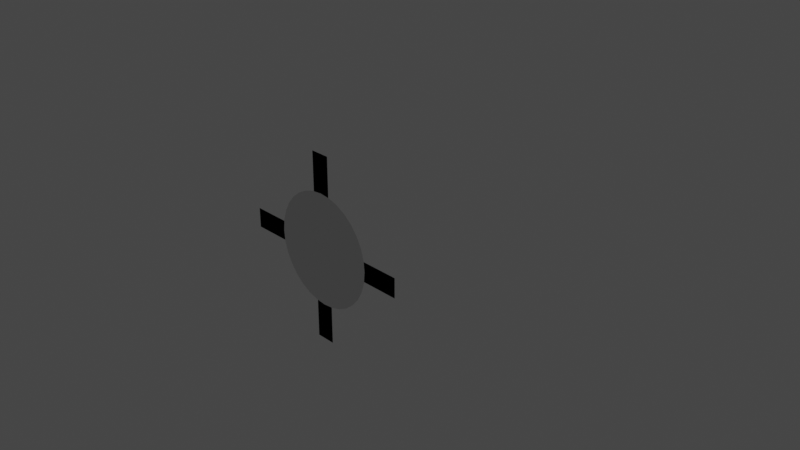 # Source: ground_new.blend  (saved by Blender 2.83.18; exported with 4.5.12 LTS)
import bpy
from mathutils import Matrix  # noqa: F401  (used for matrix-valued properties, if any)

bpy.ops.wm.read_factory_settings(use_empty=True)
scene = bpy.context.scene
scene.name = 'Scene'

# ---- collections
col_collection = bpy.data.collections.new('Collection'); scene.collection.children.link(col_collection)

# ---- materials (node trees are filled in below, after node groups)
mat_material_001 = bpy.data.materials.new('Material.001')
mat_material_001.use_transparent_shadow = False
mat_material_003 = bpy.data.materials.new('Material.003')
mat_material_003.use_transparent_shadow = False
mat_material_004 = bpy.data.materials.new('Material.004')
mat_material_004.use_transparent_shadow = False
mat_material_005 = bpy.data.materials.new('Material.005')
mat_material_005.use_transparent_shadow = False
mat_material_002 = bpy.data.materials.new('Material.002')
mat_material_002.use_transparent_shadow = False

# ---- material node trees
mat_material_001.use_nodes = True; mat_material_001.node_tree.nodes.clear()
_N = mat_material_001.node_tree.nodes; _L = mat_material_001.node_tree.links
n0 = _N.new('ShaderNodeOutputMaterial'); n0.name = 'Material Output'; n0.location = (300, 300)
n1 = _N.new('ShaderNodeBsdfDiffuse'); n1.name = 'Diffuse BSDF'; n1.location = (10, 300)
n1.inputs[1].default_value = 0.5
_L.new(n1.outputs[0], n0.inputs[0])
n0.is_active_output = True
mat_material_003.use_nodes = True; mat_material_003.node_tree.nodes.clear()
_N = mat_material_003.node_tree.nodes; _L = mat_material_003.node_tree.links
n0 = _N.new('ShaderNodeOutputMaterial'); n0.name = 'Material Output'; n0.location = (300, 300)
n1 = _N.new('ShaderNodeBsdfDiffuse'); n1.name = 'Diffuse BSDF'; n1.location = (10, 300)
n1.inputs[0].default_value = (0.0, 0.0, 0.0, 1.0)
n1.inputs[1].default_value = 0.5
_L.new(n1.outputs[0], n0.inputs[0])
n0.is_active_output = True
mat_material_004.use_nodes = True; mat_material_004.node_tree.nodes.clear()
_N = mat_material_004.node_tree.nodes; _L = mat_material_004.node_tree.links
n0 = _N.new('ShaderNodeOutputMaterial'); n0.name = 'Material Output'; n0.location = (300, 300)
n1 = _N.new('ShaderNodeBsdfDiffuse'); n1.name = 'Diffuse BSDF'; n1.location = (10, 300)
n1.inputs[0].default_value = (0.0, 0.0, 0.0, 1.0)
n1.inputs[1].default_value = 0.5
_L.new(n1.outputs[0], n0.inputs[0])
n0.is_active_output = True
mat_material_005.use_nodes = True; mat_material_005.node_tree.nodes.clear()
_N = mat_material_005.node_tree.nodes; _L = mat_material_005.node_tree.links
n0 = _N.new('ShaderNodeOutputMaterial'); n0.name = 'Material Output'; n0.location = (300, 300)
n1 = _N.new('ShaderNodeBsdfDiffuse'); n1.name = 'Diffuse BSDF'; n1.location = (10, 300)
n1.inputs[0].default_value = (0.0, 0.0, 0.0, 1.0)
n1.inputs[1].default_value = 0.5
_L.new(n1.outputs[0], n0.inputs[0])
n0.is_active_output = True
mat_material_002.use_nodes = True; mat_material_002.node_tree.nodes.clear()
_N = mat_material_002.node_tree.nodes; _L = mat_material_002.node_tree.links
n0 = _N.new('ShaderNodeOutputMaterial'); n0.name = 'Material Output'; n0.location = (300, 300)
n1 = _N.new('ShaderNodeBsdfDiffuse'); n1.name = 'Diffuse BSDF'; n1.location = (10, 300)
n1.inputs[0].default_value = (0.0, 0.0, 0.0, 1.0)
n1.inputs[1].default_value = 0.5
_L.new(n1.outputs[0], n0.inputs[0])
n0.is_active_output = True

# ---- world
world_world = bpy.data.worlds.new('World'); scene.world = world_world
world_world.use_nodes = True; world_world.node_tree.nodes.clear()
_N = world_world.node_tree.nodes; _L = world_world.node_tree.links
n0 = _N.new('ShaderNodeOutputWorld'); n0.name = 'World Output'; n0.location = (300, 300)
n1 = _N.new('ShaderNodeBackground'); n1.name = 'Background'; n1.location = (10, 300)
n1.inputs[0].default_value = (0.05088, 0.05088, 0.05088, 1.0)
_L.new(n1.outputs[0], n0.inputs[0])
n0.is_active_output = True
world_world.color = (0.05088, 0.05088, 0.05088)
world_world.use_sun_shadow = False
world_world.sun_shadow_jitter_overblur = 0.0

# ---- cameras
cam_camera = bpy.data.cameras.new('Camera')
cam_camera.clip_end = 100.0
cam_camera.ortho_scale = 7.314

# ---- lights
light_light = bpy.data.lights.new('Light', 'POINT')
light_light.transmission_factor = 0.0
light_light.energy = 1000.0
light_light.shadow_soft_size = 0.1
light_light.shadow_maximum_resolution = 0.006
light_light.use_absolute_resolution = True

# ---- meshes
me_m_center = bpy.data.meshes.new('M_Center')
me_m_center.from_pydata([(0.0, 0.6, 1.0), (0.1171, 0.5885, 1.0), (0.2296, 0.5543, 1.0), (0.3333, 0.4989, 1.0), (0.4243, 0.4243, 1.0), (0.4989, 0.3333, 1.0), (0.5543, 0.2296, 1.0), (0.5885, 0.1171, 1.0), (0.6, 4.53e-08, 1.0), (0.5885, -0.1171, 1.0), (0.5543, -0.2296, 1.0), (0.4989, -0.3333, 1.0), (0.4243, -0.4243, 1.0), (0.3333, -0.4989, 1.0), (0.2296, -0.5543, 1.0), (0.1171, -0.5885, 1.0), (-1.955e-07, -0.6, 1.0), (-0.1171, -0.5885, 1.0), (-0.2296, -0.5543, 1.0), (-0.3333, -0.4989, 1.0), (-0.4243, -0.4243, 1.0), (-0.4989, -0.3333, 1.0), (-0.5543, -0.2296, 1.0), (-0.5885, -0.1171, 1.0), (-0.6, 5.794e-07, 1.0), (-0.5885, 0.1171, 1.0), (-0.5543, 0.2296, 1.0), (-0.4989, 0.3333, 1.0), (-0.4243, 0.4243, 1.0), (-0.3333, 0.4989, 1.0), (-0.2296, 0.5543, 1.0), (-0.1171, 0.5885, 1.0)], [], [(1, 0, 31, 30, 29, 28, 27, 26, 25, 24, 23, 22, 21, 20, 19, 18, 17, 16, 15, 14, 13, 12, 11, 10, 9, 8, 7, 6, 5, 4, 3, 2)])
_uv = me_m_center.uv_layers.new(name='UVMap')
_uv.uv.foreach_set('vector', [0.2968, 0.4854, 0.25, 0.49, 0.2032, 0.4854, 0.1582, 0.4717, 0.1167, 0.4496, 0.08029, 0.4197, 0.05045, 0.3833, 0.02827, 0.3418, 0.01461, 0.2968, 0.01, 0.25, 0.01461, 0.2032, 0.02827, 0.1582, 0.05045, 0.1167, 0.08029, 0.08029, 0.1167, 0.05045, 0.1582, 0.02827, 0.2032, 0.01461, 0.25, 0.01, 0.2968, 0.01461, 0.3418, 0.02827, 0.3833, 0.05045, 0.4197, 0.08029, 0.4496, 0.1167, 0.4717, 0.1582, 0.4854, 0.2032, 0.49, 0.25, 0.4854, 0.2968, 0.4717, 0.3418, 0.4496, 0.3833, 0.4197, 0.4197, 0.3833, 0.4496, 0.3418, 0.4717])
me_m_center.materials.append(mat_material_001)
me_m_center.use_remesh_fix_poles = True
me_m_center.use_remesh_preserve_attributes = False
me_m_center.use_mirror_vertex_groups = False
me_m_center.update()
me_m_facen = bpy.data.meshes.new('M_FaceN')
me_m_facen.from_pydata([(-1.0, -0.1064, 1.0), (-1.0, 0.1036, 1.0), (1.0, -0.1064, 1.0), (1.0, 0.1036, 1.0)], [], [(3, 1, 0, 2)])
_uv = me_m_facen.uv_layers.new(name='UVMap')
_uv.uv.foreach_set('vector', [0.625, 0.5, 0.875, 0.5, 0.875, 0.75, 0.625, 0.75])
me_m_facen.materials.append(mat_material_003)
me_m_facen.use_remesh_fix_poles = True
me_m_facen.use_remesh_preserve_attributes = False
me_m_facen.use_mirror_vertex_groups = False
me_m_facen.update()
me_m_faces = bpy.data.meshes.new('M_FaceS')
me_m_faces.from_pydata([(-1.0, -0.1064, 1.0), (-1.0, 0.1036, 1.0), (1.0, -0.1064, 1.0), (1.0, 0.1036, 1.0)], [], [(3, 1, 0, 2)])
_uv = me_m_faces.uv_layers.new(name='UVMap')
_uv.uv.foreach_set('vector', [0.625, 0.5, 0.875, 0.5, 0.875, 0.75, 0.625, 0.75])
me_m_faces.materials.append(mat_material_004)
me_m_faces.use_remesh_fix_poles = True
me_m_faces.use_remesh_preserve_attributes = False
me_m_faces.use_mirror_vertex_groups = False
me_m_faces.update()
me_m_facew = bpy.data.meshes.new('M_FaceW')
me_m_facew.from_pydata([(-1.0, -0.1064, 1.0), (-1.0, 0.1036, 1.0), (1.0, -0.1064, 1.0), (1.0, 0.1036, 1.0)], [], [(3, 1, 0, 2)])
_uv = me_m_facew.uv_layers.new(name='UVMap')
_uv.uv.foreach_set('vector', [0.625, 0.5, 0.875, 0.5, 0.875, 0.75, 0.625, 0.75])
me_m_facew.materials.append(mat_material_005)
me_m_facew.use_remesh_fix_poles = True
me_m_facew.use_remesh_preserve_attributes = False
me_m_facew.use_mirror_vertex_groups = False
me_m_facew.update()
me_m_facee = bpy.data.meshes.new('M_FaceE')
me_m_facee.from_pydata([(-1.0, -0.1064, 1.0), (-1.0, 0.1036, 1.0), (1.0, -0.1064, 1.0), (1.0, 0.1036, 1.0)], [], [(3, 1, 0, 2)])
_uv = me_m_facee.uv_layers.new(name='UVMap')
_uv.uv.foreach_set('vector', [0.625, 0.5, 0.875, 0.5, 0.875, 0.75, 0.625, 0.75])
me_m_facee.materials.append(mat_material_002)
me_m_facee.use_remesh_fix_poles = True
me_m_facee.use_remesh_preserve_attributes = False
me_m_facee.use_mirror_vertex_groups = False
me_m_facee.update()

# ---- objects
ob_light = bpy.data.objects.new('Light', light_light)
ob_camera = bpy.data.objects.new('Camera', cam_camera)
ob_center = bpy.data.objects.new('Center', me_m_center)
ob_facen = bpy.data.objects.new('FaceN', me_m_facen)
ob_faces = bpy.data.objects.new('FaceS', me_m_faces)
ob_facew = bpy.data.objects.new('FaceW', me_m_facew)
ob_facee = bpy.data.objects.new('FaceE', me_m_facee)

# ---- transforms, parenting, visibility, modifiers, constraints
ob_light.location = (4.076, 1.005, 5.904)
ob_light.rotation_euler = (0.6503, 0.05522, 1.866)
ob_light.lock_rotations_4d = False
ob_light.empty_display_type = 'ARROWS'
ob_light.color = (0.0, 0.0, 0.0, 0.0)
ob_light.lineart.crease_threshold = 0.0
ob_camera.location = (7.359, -6.926, 4.958)
ob_camera.rotation_euler = (1.109, 0.0, 0.8149)
ob_camera.lock_rotations_4d = False
ob_camera.empty_display_type = 'ARROWS'
ob_camera.color = (0.0, 0.0, 0.0, 0.0)
ob_camera.display_type = 'WIRE'
ob_camera.lineart.crease_threshold = 0.0
ob_center.location = (-0.0002686, -0.003223, -0.001443)
ob_center.rotation_euler = (1.571, -1.571, 0.0)
ob_center.lineart.crease_threshold = 0.0
ob_facen.location = (-0.0002686, -0.001377, -0.3835)
ob_facen.rotation_euler = (-4.712, 1.571, 0.0)
ob_facen.scale = (0.6135, 1.0, 1.0)
ob_facen.lineart.crease_threshold = 0.0
ob_faces.location = (-0.0002686, -0.001377, 0.3889)
ob_faces.rotation_euler = (1.571, 1.571, 0.0)
ob_faces.scale = (0.6135, 1.0, 1.0)
ob_faces.lineart.crease_threshold = 0.0
ob_facew.location = (0.3903, -0.001377, -0.001443)
ob_facew.rotation_euler = (1.571, -4.888e-07, 6.283)
ob_facew.scale = (0.6135, 1.0, 1.0)
ob_facew.lineart.crease_threshold = 0.0
ob_facee.location = (-0.3821, -0.001377, -0.001443)
ob_facee.rotation_euler = (1.571, -4.331e-07, 0.0)
ob_facee.scale = (0.6135, 1.0, 1.0)
ob_facee.lineart.crease_threshold = 0.0

# ---- collection membership
col_collection.objects.link(ob_light)
col_collection.objects.link(ob_camera)
col_collection.objects.link(ob_center)
col_collection.objects.link(ob_facen)
col_collection.objects.link(ob_faces)
col_collection.objects.link(ob_facew)
col_collection.objects.link(ob_facee)

# ---- scene / render settings (as saved in the file)
scene.camera = ob_camera
scene.frame_start = 1; scene.frame_end = 250; scene.frame_set(1)
scene.render.engine = 'BLENDER_EEVEE_NEXT'
scene.cycles.use_denoising = False
scene.cycles.samples = 128
scene.cycles.sampling_pattern = 'TABULATED_SOBOL'
scene.cycles.use_adaptive_sampling = False
scene.cycles.use_light_tree = False
scene.view_settings.view_transform = 'Filmic'
bpy.context.view_layer.update()
